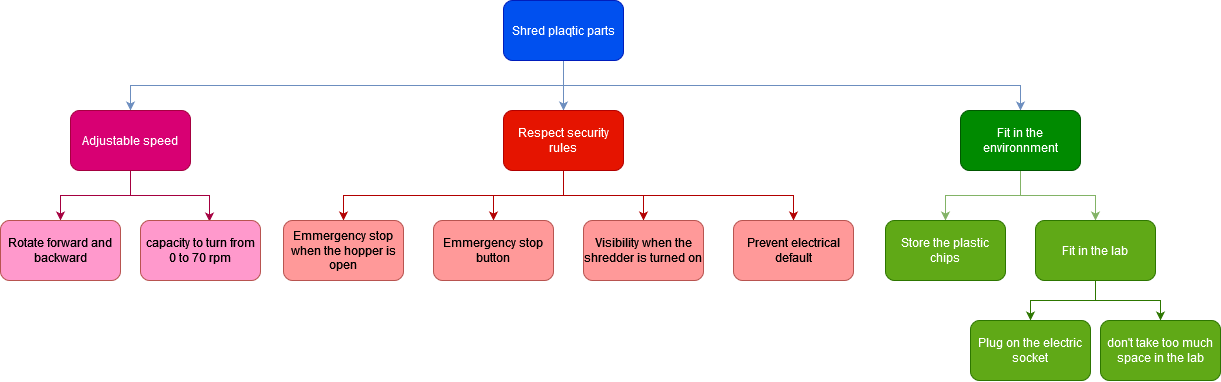

The diagram above was exported from draw.io. Its source (the exported page's mxGraphModel, read from the mxfile embedded in the PNG):
<mxGraphModel dx="1483" dy="766" grid="1" gridSize="10" guides="1" tooltips="1" connect="1" arrows="1" fold="1" page="1" pageScale="1" pageWidth="827" pageHeight="1169" math="0" shadow="0">
  <root>
    <mxCell id="0" />
    <mxCell id="1" parent="0" />
    <mxCell id="xAMqFdhNA2HUyZs-0tiF-32" style="edgeStyle=orthogonalEdgeStyle;rounded=0;orthogonalLoop=1;jettySize=auto;html=1;exitX=0.5;exitY=1;exitDx=0;exitDy=0;entryX=0.5;entryY=0;entryDx=0;entryDy=0;fillColor=#dae8fc;strokeColor=#6c8ebf;" parent="1" source="xAMqFdhNA2HUyZs-0tiF-1" target="xAMqFdhNA2HUyZs-0tiF-3" edge="1">
      <mxGeometry relative="1" as="geometry" />
    </mxCell>
    <mxCell id="xAMqFdhNA2HUyZs-0tiF-34" style="edgeStyle=orthogonalEdgeStyle;rounded=0;orthogonalLoop=1;jettySize=auto;html=1;exitX=0.5;exitY=1;exitDx=0;exitDy=0;entryX=0.5;entryY=0;entryDx=0;entryDy=0;fillColor=#dae8fc;strokeColor=#6c8ebf;" parent="1" source="xAMqFdhNA2HUyZs-0tiF-1" target="xAMqFdhNA2HUyZs-0tiF-4" edge="1">
      <mxGeometry relative="1" as="geometry" />
    </mxCell>
    <mxCell id="xAMqFdhNA2HUyZs-0tiF-35" style="edgeStyle=orthogonalEdgeStyle;rounded=0;orthogonalLoop=1;jettySize=auto;html=1;exitX=0.5;exitY=1;exitDx=0;exitDy=0;entryX=0.5;entryY=0;entryDx=0;entryDy=0;fillColor=#dae8fc;strokeColor=#6c8ebf;" parent="1" source="xAMqFdhNA2HUyZs-0tiF-1" target="xAMqFdhNA2HUyZs-0tiF-2" edge="1">
      <mxGeometry relative="1" as="geometry" />
    </mxCell>
    <mxCell id="xAMqFdhNA2HUyZs-0tiF-1" value="Shred plaqtic parts" style="rounded=1;whiteSpace=wrap;html=1;fillColor=#0050ef;strokeColor=#001DBC;fontColor=#ffffff;" parent="1" vertex="1">
      <mxGeometry x="603" y="10" width="120" height="60" as="geometry" />
    </mxCell>
    <mxCell id="xAMqFdhNA2HUyZs-0tiF-16" style="edgeStyle=orthogonalEdgeStyle;rounded=0;orthogonalLoop=1;jettySize=auto;html=1;exitX=0.5;exitY=1;exitDx=0;exitDy=0;entryX=0.5;entryY=0;entryDx=0;entryDy=0;fillColor=#e51400;strokeColor=#B20000;" parent="1" source="xAMqFdhNA2HUyZs-0tiF-2" target="xAMqFdhNA2HUyZs-0tiF-12" edge="1">
      <mxGeometry relative="1" as="geometry" />
    </mxCell>
    <mxCell id="xAMqFdhNA2HUyZs-0tiF-17" style="edgeStyle=orthogonalEdgeStyle;rounded=0;orthogonalLoop=1;jettySize=auto;html=1;exitX=0.5;exitY=1;exitDx=0;exitDy=0;entryX=0.5;entryY=0;entryDx=0;entryDy=0;fillColor=#e51400;strokeColor=#B20000;" parent="1" source="xAMqFdhNA2HUyZs-0tiF-2" target="xAMqFdhNA2HUyZs-0tiF-13" edge="1">
      <mxGeometry relative="1" as="geometry" />
    </mxCell>
    <mxCell id="xAMqFdhNA2HUyZs-0tiF-18" style="edgeStyle=orthogonalEdgeStyle;rounded=0;orthogonalLoop=1;jettySize=auto;html=1;exitX=0.5;exitY=1;exitDx=0;exitDy=0;entryX=0.5;entryY=0;entryDx=0;entryDy=0;fillColor=#e51400;strokeColor=#B20000;" parent="1" source="xAMqFdhNA2HUyZs-0tiF-2" target="xAMqFdhNA2HUyZs-0tiF-14" edge="1">
      <mxGeometry relative="1" as="geometry" />
    </mxCell>
    <mxCell id="xAMqFdhNA2HUyZs-0tiF-19" style="edgeStyle=orthogonalEdgeStyle;rounded=0;orthogonalLoop=1;jettySize=auto;html=1;exitX=0.5;exitY=1;exitDx=0;exitDy=0;fillColor=#e51400;strokeColor=#B20000;" parent="1" source="xAMqFdhNA2HUyZs-0tiF-2" target="xAMqFdhNA2HUyZs-0tiF-15" edge="1">
      <mxGeometry relative="1" as="geometry" />
    </mxCell>
    <mxCell id="xAMqFdhNA2HUyZs-0tiF-2" value="Respect security rules " style="rounded=1;whiteSpace=wrap;html=1;fillColor=#e51400;strokeColor=#B20000;fontColor=#ffffff;" parent="1" vertex="1">
      <mxGeometry x="603" y="120" width="120" height="60" as="geometry" />
    </mxCell>
    <mxCell id="xAMqFdhNA2HUyZs-0tiF-26" style="edgeStyle=orthogonalEdgeStyle;rounded=0;orthogonalLoop=1;jettySize=auto;html=1;exitX=0.5;exitY=1;exitDx=0;exitDy=0;entryX=0.5;entryY=0;entryDx=0;entryDy=0;fillColor=#d5e8d4;strokeColor=#82b366;" parent="1" source="xAMqFdhNA2HUyZs-0tiF-3" target="xAMqFdhNA2HUyZs-0tiF-20" edge="1">
      <mxGeometry relative="1" as="geometry" />
    </mxCell>
    <mxCell id="xAMqFdhNA2HUyZs-0tiF-27" style="edgeStyle=orthogonalEdgeStyle;rounded=0;orthogonalLoop=1;jettySize=auto;html=1;exitX=0.5;exitY=1;exitDx=0;exitDy=0;fillColor=#d5e8d4;strokeColor=#82b366;" parent="1" source="xAMqFdhNA2HUyZs-0tiF-3" target="xAMqFdhNA2HUyZs-0tiF-21" edge="1">
      <mxGeometry relative="1" as="geometry" />
    </mxCell>
    <mxCell id="xAMqFdhNA2HUyZs-0tiF-3" value="Fit in the environnment" style="rounded=1;whiteSpace=wrap;html=1;fillColor=#008a00;strokeColor=#005700;fontColor=#ffffff;" parent="1" vertex="1">
      <mxGeometry x="1060" y="120" width="120" height="60" as="geometry" />
    </mxCell>
    <mxCell id="xAMqFdhNA2HUyZs-0tiF-10" style="edgeStyle=orthogonalEdgeStyle;rounded=0;orthogonalLoop=1;jettySize=auto;html=1;exitX=0.5;exitY=1;exitDx=0;exitDy=0;entryX=0.575;entryY=0.017;entryDx=0;entryDy=0;entryPerimeter=0;fillColor=#d80073;strokeColor=#A50040;" parent="1" source="xAMqFdhNA2HUyZs-0tiF-4" target="xAMqFdhNA2HUyZs-0tiF-6" edge="1">
      <mxGeometry relative="1" as="geometry" />
    </mxCell>
    <mxCell id="xAMqFdhNA2HUyZs-0tiF-11" style="edgeStyle=orthogonalEdgeStyle;rounded=0;orthogonalLoop=1;jettySize=auto;html=1;exitX=0.5;exitY=1;exitDx=0;exitDy=0;entryX=0.5;entryY=0;entryDx=0;entryDy=0;fillColor=#d80073;strokeColor=#A50040;" parent="1" source="xAMqFdhNA2HUyZs-0tiF-4" target="xAMqFdhNA2HUyZs-0tiF-5" edge="1">
      <mxGeometry relative="1" as="geometry" />
    </mxCell>
    <mxCell id="xAMqFdhNA2HUyZs-0tiF-4" value="Adjustable speed" style="rounded=1;whiteSpace=wrap;html=1;fillColor=#d80073;strokeColor=#A50040;fontColor=#ffffff;" parent="1" vertex="1">
      <mxGeometry x="170" y="120" width="120" height="60" as="geometry" />
    </mxCell>
    <mxCell id="xAMqFdhNA2HUyZs-0tiF-5" value="Rotate forward and backward" style="rounded=1;whiteSpace=wrap;html=1;fillColor=#FF99CC;strokeColor=#b85450;" parent="1" vertex="1">
      <mxGeometry x="100" y="230" width="120" height="60" as="geometry" />
    </mxCell>
    <mxCell id="xAMqFdhNA2HUyZs-0tiF-6" value="capacity to turn from 0 to 70 rpm" style="rounded=1;whiteSpace=wrap;html=1;fillColor=#FF99CC;strokeColor=#b85450;" parent="1" vertex="1">
      <mxGeometry x="240" y="230" width="120" height="60" as="geometry" />
    </mxCell>
    <mxCell id="xAMqFdhNA2HUyZs-0tiF-12" value="Emmergency stop when the hopper is open" style="rounded=1;whiteSpace=wrap;html=1;fillColor=#FF9999;strokeColor=#b85450;" parent="1" vertex="1">
      <mxGeometry x="383" y="230" width="120" height="60" as="geometry" />
    </mxCell>
    <mxCell id="xAMqFdhNA2HUyZs-0tiF-13" value="Emmergency stop button" style="rounded=1;whiteSpace=wrap;html=1;fillColor=#FF9999;strokeColor=#b85450;" parent="1" vertex="1">
      <mxGeometry x="533" y="230" width="120" height="60" as="geometry" />
    </mxCell>
    <mxCell id="xAMqFdhNA2HUyZs-0tiF-14" value="Visibility when the shredder is turned on" style="rounded=1;whiteSpace=wrap;html=1;fillColor=#FF9999;strokeColor=#b85450;" parent="1" vertex="1">
      <mxGeometry x="683" y="230" width="120" height="60" as="geometry" />
    </mxCell>
    <mxCell id="xAMqFdhNA2HUyZs-0tiF-15" value="Prevent electrical default" style="rounded=1;whiteSpace=wrap;html=1;fillColor=#FF9999;strokeColor=#b85450;" parent="1" vertex="1">
      <mxGeometry x="833" y="230" width="120" height="60" as="geometry" />
    </mxCell>
    <mxCell id="xAMqFdhNA2HUyZs-0tiF-20" value="Store the plastic chips" style="rounded=1;whiteSpace=wrap;html=1;fillColor=#60a917;strokeColor=#2D7600;fontColor=#ffffff;" parent="1" vertex="1">
      <mxGeometry x="985" y="230" width="120" height="60" as="geometry" />
    </mxCell>
    <mxCell id="xAMqFdhNA2HUyZs-0tiF-24" style="edgeStyle=orthogonalEdgeStyle;rounded=0;orthogonalLoop=1;jettySize=auto;html=1;exitX=0.5;exitY=1;exitDx=0;exitDy=0;entryX=0.5;entryY=0;entryDx=0;entryDy=0;fillColor=#60a917;strokeColor=#2D7600;" parent="1" source="xAMqFdhNA2HUyZs-0tiF-21" target="xAMqFdhNA2HUyZs-0tiF-22" edge="1">
      <mxGeometry relative="1" as="geometry" />
    </mxCell>
    <mxCell id="xAMqFdhNA2HUyZs-0tiF-25" style="edgeStyle=orthogonalEdgeStyle;rounded=0;orthogonalLoop=1;jettySize=auto;html=1;exitX=0.5;exitY=1;exitDx=0;exitDy=0;entryX=0.5;entryY=0;entryDx=0;entryDy=0;fillColor=#60a917;strokeColor=#2D7600;" parent="1" source="xAMqFdhNA2HUyZs-0tiF-21" target="xAMqFdhNA2HUyZs-0tiF-23" edge="1">
      <mxGeometry relative="1" as="geometry" />
    </mxCell>
    <mxCell id="xAMqFdhNA2HUyZs-0tiF-21" value="Fit in the lab" style="rounded=1;whiteSpace=wrap;html=1;fillColor=#60a917;strokeColor=#2D7600;fontColor=#ffffff;" parent="1" vertex="1">
      <mxGeometry x="1135" y="230" width="120" height="60" as="geometry" />
    </mxCell>
    <mxCell id="xAMqFdhNA2HUyZs-0tiF-22" value="Plug on the electric socket" style="rounded=1;whiteSpace=wrap;html=1;fillColor=#60a917;strokeColor=#2D7600;fontColor=#ffffff;" parent="1" vertex="1">
      <mxGeometry x="1070" y="330" width="120" height="60" as="geometry" />
    </mxCell>
    <mxCell id="xAMqFdhNA2HUyZs-0tiF-23" value="don't take too much space in the lab " style="rounded=1;whiteSpace=wrap;html=1;fillColor=#60a917;strokeColor=#2D7600;fontColor=#ffffff;" parent="1" vertex="1">
      <mxGeometry x="1200" y="330" width="120" height="60" as="geometry" />
    </mxCell>
  </root>
</mxGraphModel>